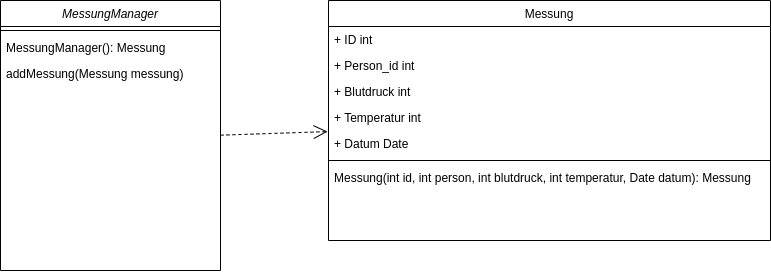

The diagram above was exported from draw.io. Its source (the exported page's mxGraphModel, read from the mxfile embedded in the PNG):
<mxGraphModel dx="1133" dy="776" grid="1" gridSize="10" guides="1" tooltips="1" connect="1" arrows="1" fold="1" page="1" pageScale="1" pageWidth="827" pageHeight="1169" math="0" shadow="0">
  <root>
    <mxCell id="WIyWlLk6GJQsqaUBKTNV-0" />
    <mxCell id="WIyWlLk6GJQsqaUBKTNV-1" parent="WIyWlLk6GJQsqaUBKTNV-0" />
    <mxCell id="zkfFHV4jXpPFQw0GAbJ--0" value="MessungManager" style="swimlane;fontStyle=2;align=center;verticalAlign=top;childLayout=stackLayout;horizontal=1;startSize=26;horizontalStack=0;resizeParent=1;resizeLast=0;collapsible=1;marginBottom=0;rounded=0;shadow=0;strokeWidth=1;" parent="WIyWlLk6GJQsqaUBKTNV-1" vertex="1">
      <mxGeometry x="180" y="120" width="220" height="270" as="geometry">
        <mxRectangle x="230" y="140" width="160" height="26" as="alternateBounds" />
      </mxGeometry>
    </mxCell>
    <mxCell id="zkfFHV4jXpPFQw0GAbJ--4" value="" style="line;html=1;strokeWidth=1;align=left;verticalAlign=middle;spacingTop=-1;spacingLeft=3;spacingRight=3;rotatable=0;labelPosition=right;points=[];portConstraint=eastwest;" parent="zkfFHV4jXpPFQw0GAbJ--0" vertex="1">
      <mxGeometry y="26" width="220" height="8" as="geometry" />
    </mxCell>
    <mxCell id="dddp1i0PhiVYRnI-yAbd-3" value="MessungManager(): Messung&#10;&#10;" style="text;align=left;verticalAlign=top;spacingLeft=4;spacingRight=4;overflow=hidden;rotatable=0;points=[[0,0.5],[1,0.5]];portConstraint=eastwest;" vertex="1" parent="zkfFHV4jXpPFQw0GAbJ--0">
      <mxGeometry y="34" width="220" height="26" as="geometry" />
    </mxCell>
    <mxCell id="dddp1i0PhiVYRnI-yAbd-7" value="addMessung(Messung messung)&#10;&#10;" style="text;align=left;verticalAlign=top;spacingLeft=4;spacingRight=4;overflow=hidden;rotatable=0;points=[[0,0.5],[1,0.5]];portConstraint=eastwest;" vertex="1" parent="zkfFHV4jXpPFQw0GAbJ--0">
      <mxGeometry y="60" width="220" height="26" as="geometry" />
    </mxCell>
    <mxCell id="zkfFHV4jXpPFQw0GAbJ--17" value="Messung" style="swimlane;fontStyle=0;align=center;verticalAlign=top;childLayout=stackLayout;horizontal=1;startSize=26;horizontalStack=0;resizeParent=1;resizeLast=0;collapsible=1;marginBottom=0;rounded=0;shadow=0;strokeWidth=1;" parent="WIyWlLk6GJQsqaUBKTNV-1" vertex="1">
      <mxGeometry x="508" y="120" width="442" height="240" as="geometry">
        <mxRectangle x="550" y="140" width="160" height="26" as="alternateBounds" />
      </mxGeometry>
    </mxCell>
    <mxCell id="zkfFHV4jXpPFQw0GAbJ--19" value="+ ID int" style="text;align=left;verticalAlign=top;spacingLeft=4;spacingRight=4;overflow=hidden;rotatable=0;points=[[0,0.5],[1,0.5]];portConstraint=eastwest;rounded=0;shadow=0;html=0;" parent="zkfFHV4jXpPFQw0GAbJ--17" vertex="1">
      <mxGeometry y="26" width="442" height="26" as="geometry" />
    </mxCell>
    <mxCell id="zkfFHV4jXpPFQw0GAbJ--20" value="+ Person_id int" style="text;align=left;verticalAlign=top;spacingLeft=4;spacingRight=4;overflow=hidden;rotatable=0;points=[[0,0.5],[1,0.5]];portConstraint=eastwest;rounded=0;shadow=0;html=0;" parent="zkfFHV4jXpPFQw0GAbJ--17" vertex="1">
      <mxGeometry y="52" width="442" height="26" as="geometry" />
    </mxCell>
    <mxCell id="zkfFHV4jXpPFQw0GAbJ--21" value="+ Blutdruck int" style="text;align=left;verticalAlign=top;spacingLeft=4;spacingRight=4;overflow=hidden;rotatable=0;points=[[0,0.5],[1,0.5]];portConstraint=eastwest;rounded=0;shadow=0;html=0;" parent="zkfFHV4jXpPFQw0GAbJ--17" vertex="1">
      <mxGeometry y="78" width="442" height="26" as="geometry" />
    </mxCell>
    <mxCell id="zkfFHV4jXpPFQw0GAbJ--22" value="+ Temperatur int" style="text;align=left;verticalAlign=top;spacingLeft=4;spacingRight=4;overflow=hidden;rotatable=0;points=[[0,0.5],[1,0.5]];portConstraint=eastwest;rounded=0;shadow=0;html=0;" parent="zkfFHV4jXpPFQw0GAbJ--17" vertex="1">
      <mxGeometry y="104" width="442" height="26" as="geometry" />
    </mxCell>
    <mxCell id="dddp1i0PhiVYRnI-yAbd-1" value="+ Datum Date" style="text;align=left;verticalAlign=top;spacingLeft=4;spacingRight=4;overflow=hidden;rotatable=0;points=[[0,0.5],[1,0.5]];portConstraint=eastwest;rounded=0;shadow=0;html=0;" vertex="1" parent="zkfFHV4jXpPFQw0GAbJ--17">
      <mxGeometry y="130" width="442" height="26" as="geometry" />
    </mxCell>
    <mxCell id="zkfFHV4jXpPFQw0GAbJ--23" value="" style="line;html=1;strokeWidth=1;align=left;verticalAlign=middle;spacingTop=-1;spacingLeft=3;spacingRight=3;rotatable=0;labelPosition=right;points=[];portConstraint=eastwest;" parent="zkfFHV4jXpPFQw0GAbJ--17" vertex="1">
      <mxGeometry y="156" width="442" height="8" as="geometry" />
    </mxCell>
    <mxCell id="zkfFHV4jXpPFQw0GAbJ--5" value="Messung(int id, int person, int blutdruck, int temperatur, Date datum): Messung&#10;&#10;" style="text;align=left;verticalAlign=top;spacingLeft=4;spacingRight=4;overflow=hidden;rotatable=0;points=[[0,0.5],[1,0.5]];portConstraint=eastwest;" parent="zkfFHV4jXpPFQw0GAbJ--17" vertex="1">
      <mxGeometry y="164" width="442" height="26" as="geometry" />
    </mxCell>
    <mxCell id="dddp1i0PhiVYRnI-yAbd-6" value="" style="endArrow=open;endSize=12;dashed=1;html=1;rounded=0;entryX=-0.002;entryY=0.042;entryDx=0;entryDy=0;entryPerimeter=0;" edge="1" parent="WIyWlLk6GJQsqaUBKTNV-1" target="dddp1i0PhiVYRnI-yAbd-1">
      <mxGeometry width="160" relative="1" as="geometry">
        <mxPoint x="400" y="254.66" as="sourcePoint" />
        <mxPoint x="560" y="254.66" as="targetPoint" />
      </mxGeometry>
    </mxCell>
  </root>
</mxGraphModel>